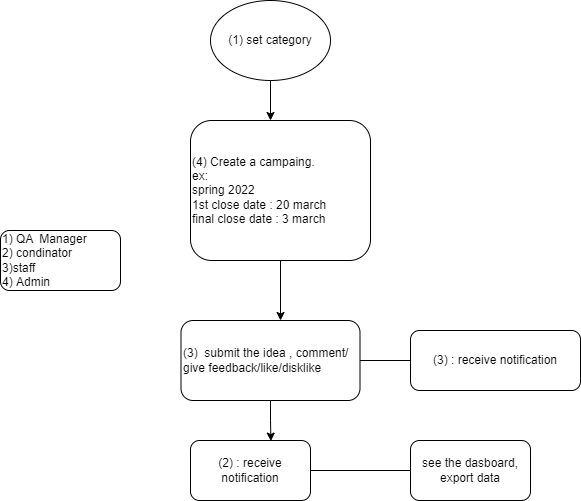

The diagram above was exported from draw.io. Its source (the exported page's mxGraphModel, read from the mxfile embedded in the PNG):
<mxGraphModel dx="1278" dy="579" grid="1" gridSize="10" guides="1" tooltips="1" connect="1" arrows="1" fold="1" page="1" pageScale="1" pageWidth="827" pageHeight="1169" math="0" shadow="0">
  <root>
    <mxCell id="0" />
    <mxCell id="1" parent="0" />
    <mxCell id="J27F677sTRCdvEQRViZV-1" value="1) QA&amp;nbsp; Manager&lt;br&gt;2) condinator&lt;br&gt;3)staff&lt;br&gt;4) Admin" style="rounded=1;whiteSpace=wrap;html=1;align=left;" vertex="1" parent="1">
      <mxGeometry x="70" y="390" width="120" height="60" as="geometry" />
    </mxCell>
    <mxCell id="J27F677sTRCdvEQRViZV-3" style="edgeStyle=orthogonalEdgeStyle;rounded=0;orthogonalLoop=1;jettySize=auto;html=1;" edge="1" parent="1" source="J27F677sTRCdvEQRViZV-2">
      <mxGeometry relative="1" as="geometry">
        <mxPoint x="340" y="280" as="targetPoint" />
      </mxGeometry>
    </mxCell>
    <mxCell id="J27F677sTRCdvEQRViZV-2" value="(1) set category" style="ellipse;whiteSpace=wrap;html=1;" vertex="1" parent="1">
      <mxGeometry x="280" y="160" width="120" height="80" as="geometry" />
    </mxCell>
    <mxCell id="J27F677sTRCdvEQRViZV-7" style="edgeStyle=orthogonalEdgeStyle;rounded=0;orthogonalLoop=1;jettySize=auto;html=1;entryX=0.556;entryY=0;entryDx=0;entryDy=0;entryPerimeter=0;" edge="1" parent="1" source="J27F677sTRCdvEQRViZV-4" target="J27F677sTRCdvEQRViZV-5">
      <mxGeometry relative="1" as="geometry" />
    </mxCell>
    <mxCell id="J27F677sTRCdvEQRViZV-4" value="(4) Create a campaing.&lt;br&gt;&lt;div&gt;&lt;span&gt;ex:&amp;nbsp;&lt;/span&gt;&lt;/div&gt;&lt;div&gt;&lt;span&gt;spring 2022&lt;/span&gt;&lt;/div&gt;&lt;div&gt;&lt;span&gt;1st close date : 20 march&lt;br&gt;&lt;/span&gt;&lt;/div&gt;&lt;div&gt;&lt;span&gt;final close date : 3 march&lt;/span&gt;&lt;/div&gt;" style="rounded=1;whiteSpace=wrap;html=1;align=left;" vertex="1" parent="1">
      <mxGeometry x="260" y="280" width="180" height="140" as="geometry" />
    </mxCell>
    <mxCell id="J27F677sTRCdvEQRViZV-6" style="edgeStyle=orthogonalEdgeStyle;rounded=0;orthogonalLoop=1;jettySize=auto;html=1;" edge="1" parent="1" source="J27F677sTRCdvEQRViZV-5">
      <mxGeometry relative="1" as="geometry">
        <mxPoint x="570" y="540" as="targetPoint" />
        <Array as="points">
          <mxPoint x="570" y="520" />
        </Array>
      </mxGeometry>
    </mxCell>
    <mxCell id="J27F677sTRCdvEQRViZV-10" style="edgeStyle=orthogonalEdgeStyle;rounded=0;orthogonalLoop=1;jettySize=auto;html=1;entryX=0.67;entryY=0.01;entryDx=0;entryDy=0;entryPerimeter=0;" edge="1" parent="1" source="J27F677sTRCdvEQRViZV-5" target="J27F677sTRCdvEQRViZV-9">
      <mxGeometry relative="1" as="geometry" />
    </mxCell>
    <mxCell id="J27F677sTRCdvEQRViZV-5" value="(3)&amp;nbsp; submit the idea , comment/ &lt;br&gt;give feedback/like/disklike" style="rounded=1;whiteSpace=wrap;html=1;align=left;" vertex="1" parent="1">
      <mxGeometry x="250.5" y="480" width="179" height="80" as="geometry" />
    </mxCell>
    <mxCell id="J27F677sTRCdvEQRViZV-8" value="(3) : receive notification" style="rounded=1;whiteSpace=wrap;html=1;" vertex="1" parent="1">
      <mxGeometry x="480" y="490" width="170" height="60" as="geometry" />
    </mxCell>
    <mxCell id="J27F677sTRCdvEQRViZV-11" style="edgeStyle=orthogonalEdgeStyle;rounded=0;orthogonalLoop=1;jettySize=auto;html=1;" edge="1" parent="1" source="J27F677sTRCdvEQRViZV-9">
      <mxGeometry relative="1" as="geometry">
        <mxPoint x="520" y="630" as="targetPoint" />
      </mxGeometry>
    </mxCell>
    <mxCell id="J27F677sTRCdvEQRViZV-9" value="(2) : receive notification" style="rounded=1;whiteSpace=wrap;html=1;" vertex="1" parent="1">
      <mxGeometry x="260" y="600" width="120" height="60" as="geometry" />
    </mxCell>
    <mxCell id="J27F677sTRCdvEQRViZV-12" value="see the dasboard, export data" style="rounded=1;whiteSpace=wrap;html=1;" vertex="1" parent="1">
      <mxGeometry x="480" y="600" width="120" height="60" as="geometry" />
    </mxCell>
  </root>
</mxGraphModel>